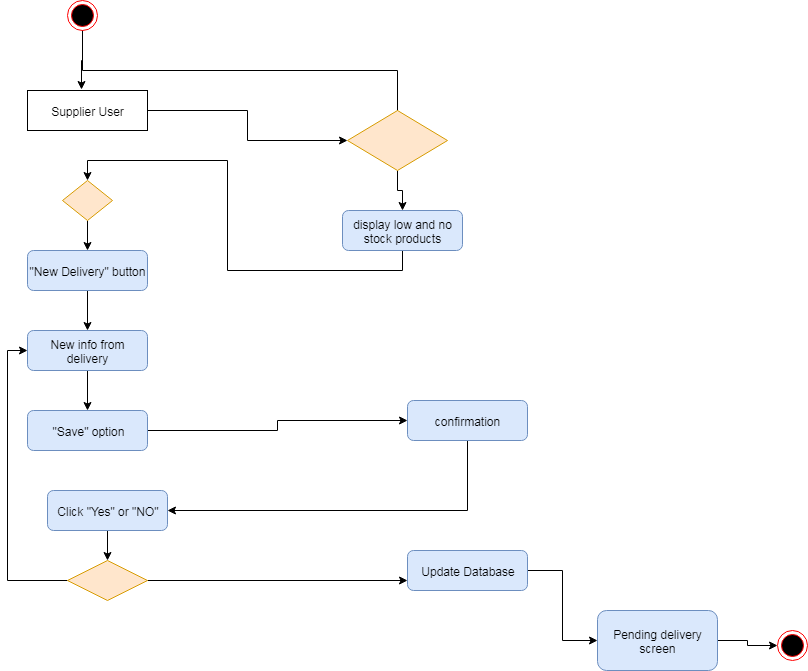

The diagram above was exported from draw.io. Its source (the exported page's mxGraphModel, read from the mxfile embedded in the PNG):
<mxGraphModel dx="1232" dy="467" grid="1" gridSize="10" guides="1" tooltips="1" connect="1" arrows="1" fold="1" page="1" pageScale="1" pageWidth="850" pageHeight="1100" math="0" shadow="0">
  <root>
    <mxCell id="0" />
    <mxCell id="1" parent="0" />
    <mxCell id="KoM8FA8WPGJnUl117hex-421" style="edgeStyle=orthogonalEdgeStyle;rounded=0;orthogonalLoop=1;jettySize=auto;html=1;exitX=0.5;exitY=1;exitDx=0;exitDy=0;entryX=0.45;entryY=-0.025;entryDx=0;entryDy=0;entryPerimeter=0;" edge="1" parent="1" source="KoM8FA8WPGJnUl117hex-423" target="KoM8FA8WPGJnUl117hex-425">
      <mxGeometry relative="1" as="geometry" />
    </mxCell>
    <mxCell id="KoM8FA8WPGJnUl117hex-422" style="edgeStyle=orthogonalEdgeStyle;rounded=0;orthogonalLoop=1;jettySize=auto;html=1;exitX=0.5;exitY=1;exitDx=0;exitDy=0;entryX=0.5;entryY=0.5;entryDx=0;entryDy=0;entryPerimeter=0;" edge="1" parent="1" source="KoM8FA8WPGJnUl117hex-423" target="KoM8FA8WPGJnUl117hex-429">
      <mxGeometry relative="1" as="geometry" />
    </mxCell>
    <mxCell id="KoM8FA8WPGJnUl117hex-423" value="" style="ellipse;html=1;shape=endState;fillColor=#000000;strokeColor=#ff0000;" vertex="1" parent="1">
      <mxGeometry x="80" y="40" width="30" height="30" as="geometry" />
    </mxCell>
    <mxCell id="KoM8FA8WPGJnUl117hex-424" style="edgeStyle=orthogonalEdgeStyle;rounded=0;orthogonalLoop=1;jettySize=auto;html=1;exitX=1;exitY=0.5;exitDx=0;exitDy=0;entryX=0;entryY=0.5;entryDx=0;entryDy=0;" edge="1" parent="1" source="KoM8FA8WPGJnUl117hex-425" target="KoM8FA8WPGJnUl117hex-429">
      <mxGeometry relative="1" as="geometry" />
    </mxCell>
    <mxCell id="KoM8FA8WPGJnUl117hex-425" value="Supplier User" style="rounded=0;whiteSpace=wrap;html=1;" vertex="1" parent="1">
      <mxGeometry x="40" y="130" width="120" height="40" as="geometry" />
    </mxCell>
    <mxCell id="KoM8FA8WPGJnUl117hex-426" style="edgeStyle=orthogonalEdgeStyle;rounded=0;orthogonalLoop=1;jettySize=auto;html=1;exitX=0.5;exitY=1;exitDx=0;exitDy=0;" edge="1" parent="1" source="KoM8FA8WPGJnUl117hex-427" target="KoM8FA8WPGJnUl117hex-433">
      <mxGeometry relative="1" as="geometry" />
    </mxCell>
    <mxCell id="KoM8FA8WPGJnUl117hex-427" value="&quot;New Delivery&quot; button" style="rounded=1;whiteSpace=wrap;html=1;fillColor=#dae8fc;strokeColor=#6c8ebf;" vertex="1" parent="1">
      <mxGeometry x="40" y="290" width="120" height="40" as="geometry" />
    </mxCell>
    <mxCell id="KoM8FA8WPGJnUl117hex-428" style="edgeStyle=orthogonalEdgeStyle;rounded=0;orthogonalLoop=1;jettySize=auto;html=1;exitX=0.5;exitY=1;exitDx=0;exitDy=0;" edge="1" parent="1" source="KoM8FA8WPGJnUl117hex-429" target="KoM8FA8WPGJnUl117hex-431">
      <mxGeometry relative="1" as="geometry" />
    </mxCell>
    <mxCell id="KoM8FA8WPGJnUl117hex-429" value="" style="rhombus;whiteSpace=wrap;html=1;fillColor=#ffe6cc;strokeColor=#d79b00;" vertex="1" parent="1">
      <mxGeometry x="360" y="150" width="100" height="60" as="geometry" />
    </mxCell>
    <mxCell id="KoM8FA8WPGJnUl117hex-430" style="edgeStyle=orthogonalEdgeStyle;rounded=0;orthogonalLoop=1;jettySize=auto;html=1;exitX=0.5;exitY=1;exitDx=0;exitDy=0;entryX=0.5;entryY=0;entryDx=0;entryDy=0;" edge="1" parent="1" source="KoM8FA8WPGJnUl117hex-431" target="KoM8FA8WPGJnUl117hex-449">
      <mxGeometry relative="1" as="geometry" />
    </mxCell>
    <mxCell id="KoM8FA8WPGJnUl117hex-431" value="display low and no stock products" style="rounded=1;whiteSpace=wrap;html=1;fillColor=#dae8fc;strokeColor=#6c8ebf;" vertex="1" parent="1">
      <mxGeometry x="355" y="250" width="120" height="40" as="geometry" />
    </mxCell>
    <mxCell id="KoM8FA8WPGJnUl117hex-432" style="edgeStyle=orthogonalEdgeStyle;rounded=0;orthogonalLoop=1;jettySize=auto;html=1;exitX=0.5;exitY=1;exitDx=0;exitDy=0;entryX=0.5;entryY=0;entryDx=0;entryDy=0;" edge="1" parent="1" source="KoM8FA8WPGJnUl117hex-433" target="KoM8FA8WPGJnUl117hex-435">
      <mxGeometry relative="1" as="geometry" />
    </mxCell>
    <mxCell id="KoM8FA8WPGJnUl117hex-433" value="New info from delivery" style="rounded=1;whiteSpace=wrap;html=1;fillColor=#dae8fc;strokeColor=#6c8ebf;" vertex="1" parent="1">
      <mxGeometry x="40" y="370" width="120" height="40" as="geometry" />
    </mxCell>
    <mxCell id="KoM8FA8WPGJnUl117hex-434" style="edgeStyle=orthogonalEdgeStyle;rounded=0;orthogonalLoop=1;jettySize=auto;html=1;exitX=1;exitY=0.5;exitDx=0;exitDy=0;entryX=0;entryY=0.5;entryDx=0;entryDy=0;" edge="1" parent="1" source="KoM8FA8WPGJnUl117hex-435" target="KoM8FA8WPGJnUl117hex-439">
      <mxGeometry relative="1" as="geometry" />
    </mxCell>
    <mxCell id="KoM8FA8WPGJnUl117hex-435" value="&quot;Save&quot; option " style="rounded=1;whiteSpace=wrap;html=1;fillColor=#dae8fc;strokeColor=#6c8ebf;" vertex="1" parent="1">
      <mxGeometry x="40" y="450" width="120" height="40" as="geometry" />
    </mxCell>
    <mxCell id="KoM8FA8WPGJnUl117hex-436" style="edgeStyle=orthogonalEdgeStyle;rounded=0;orthogonalLoop=1;jettySize=auto;html=1;exitX=0.5;exitY=1;exitDx=0;exitDy=0;entryX=0.5;entryY=0;entryDx=0;entryDy=0;" edge="1" parent="1" source="KoM8FA8WPGJnUl117hex-437" target="KoM8FA8WPGJnUl117hex-442">
      <mxGeometry relative="1" as="geometry" />
    </mxCell>
    <mxCell id="KoM8FA8WPGJnUl117hex-437" value="Click &quot;Yes&quot; or &quot;NO&quot;" style="rounded=1;whiteSpace=wrap;html=1;fillColor=#dae8fc;strokeColor=#6c8ebf;" vertex="1" parent="1">
      <mxGeometry x="60" y="530" width="120" height="40" as="geometry" />
    </mxCell>
    <mxCell id="KoM8FA8WPGJnUl117hex-438" style="edgeStyle=orthogonalEdgeStyle;rounded=0;orthogonalLoop=1;jettySize=auto;html=1;exitX=0.5;exitY=1;exitDx=0;exitDy=0;entryX=1;entryY=0.5;entryDx=0;entryDy=0;" edge="1" parent="1" source="KoM8FA8WPGJnUl117hex-439" target="KoM8FA8WPGJnUl117hex-437">
      <mxGeometry relative="1" as="geometry" />
    </mxCell>
    <mxCell id="KoM8FA8WPGJnUl117hex-439" value="confirmation" style="rounded=1;whiteSpace=wrap;html=1;fillColor=#dae8fc;strokeColor=#6c8ebf;" vertex="1" parent="1">
      <mxGeometry x="420" y="440" width="120" height="40" as="geometry" />
    </mxCell>
    <mxCell id="KoM8FA8WPGJnUl117hex-440" style="edgeStyle=orthogonalEdgeStyle;rounded=0;orthogonalLoop=1;jettySize=auto;html=1;exitX=1;exitY=0.5;exitDx=0;exitDy=0;entryX=0;entryY=0.75;entryDx=0;entryDy=0;" edge="1" parent="1" source="KoM8FA8WPGJnUl117hex-442" target="KoM8FA8WPGJnUl117hex-444">
      <mxGeometry relative="1" as="geometry" />
    </mxCell>
    <mxCell id="KoM8FA8WPGJnUl117hex-441" style="edgeStyle=orthogonalEdgeStyle;rounded=0;orthogonalLoop=1;jettySize=auto;html=1;exitX=0;exitY=0.5;exitDx=0;exitDy=0;entryX=0;entryY=0.5;entryDx=0;entryDy=0;" edge="1" parent="1" source="KoM8FA8WPGJnUl117hex-442" target="KoM8FA8WPGJnUl117hex-433">
      <mxGeometry relative="1" as="geometry" />
    </mxCell>
    <mxCell id="KoM8FA8WPGJnUl117hex-442" value="" style="rhombus;whiteSpace=wrap;html=1;fillColor=#ffe6cc;strokeColor=#d79b00;" vertex="1" parent="1">
      <mxGeometry x="80" y="600" width="80" height="40" as="geometry" />
    </mxCell>
    <mxCell id="KoM8FA8WPGJnUl117hex-443" style="edgeStyle=orthogonalEdgeStyle;rounded=0;orthogonalLoop=1;jettySize=auto;html=1;exitX=1;exitY=0.5;exitDx=0;exitDy=0;entryX=0;entryY=0.5;entryDx=0;entryDy=0;" edge="1" parent="1" source="KoM8FA8WPGJnUl117hex-444" target="KoM8FA8WPGJnUl117hex-447">
      <mxGeometry relative="1" as="geometry" />
    </mxCell>
    <mxCell id="KoM8FA8WPGJnUl117hex-444" value="Update Database" style="rounded=1;whiteSpace=wrap;html=1;fillColor=#dae8fc;strokeColor=#6c8ebf;" vertex="1" parent="1">
      <mxGeometry x="420" y="590" width="120" height="40" as="geometry" />
    </mxCell>
    <mxCell id="KoM8FA8WPGJnUl117hex-445" value="" style="ellipse;html=1;shape=endState;fillColor=#000000;strokeColor=#ff0000;" vertex="1" parent="1">
      <mxGeometry x="790" y="670" width="30" height="30" as="geometry" />
    </mxCell>
    <mxCell id="KoM8FA8WPGJnUl117hex-446" style="edgeStyle=orthogonalEdgeStyle;rounded=0;orthogonalLoop=1;jettySize=auto;html=1;exitX=1;exitY=0.5;exitDx=0;exitDy=0;entryX=0;entryY=0.5;entryDx=0;entryDy=0;" edge="1" parent="1" source="KoM8FA8WPGJnUl117hex-447" target="KoM8FA8WPGJnUl117hex-445">
      <mxGeometry relative="1" as="geometry" />
    </mxCell>
    <mxCell id="KoM8FA8WPGJnUl117hex-447" value="Pending delivery screen" style="rounded=1;whiteSpace=wrap;html=1;fillColor=#dae8fc;strokeColor=#6c8ebf;" vertex="1" parent="1">
      <mxGeometry x="610" y="650" width="120" height="60" as="geometry" />
    </mxCell>
    <mxCell id="KoM8FA8WPGJnUl117hex-448" style="edgeStyle=orthogonalEdgeStyle;rounded=0;orthogonalLoop=1;jettySize=auto;html=1;exitX=0.5;exitY=1;exitDx=0;exitDy=0;entryX=0.5;entryY=0;entryDx=0;entryDy=0;" edge="1" parent="1" source="KoM8FA8WPGJnUl117hex-449" target="KoM8FA8WPGJnUl117hex-427">
      <mxGeometry relative="1" as="geometry" />
    </mxCell>
    <mxCell id="KoM8FA8WPGJnUl117hex-449" value="" style="rhombus;whiteSpace=wrap;html=1;fillColor=#ffe6cc;strokeColor=#d79b00;" vertex="1" parent="1">
      <mxGeometry x="75" y="220" width="50" height="40" as="geometry" />
    </mxCell>
    <mxCell id="KoM8FA8WPGJnUl117hex-450" style="edgeStyle=orthogonalEdgeStyle;rounded=0;orthogonalLoop=1;jettySize=auto;html=1;exitX=0.5;exitY=1;exitDx=0;exitDy=0;" edge="1" parent="1" source="KoM8FA8WPGJnUl117hex-449" target="KoM8FA8WPGJnUl117hex-449">
      <mxGeometry relative="1" as="geometry" />
    </mxCell>
  </root>
</mxGraphModel>